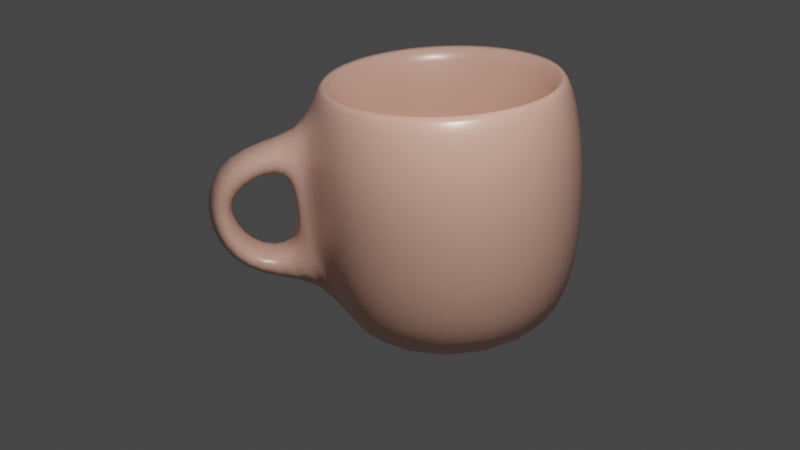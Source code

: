 # Source: mug_camille.blend  (saved by Blender 2.91.10; exported with 4.5.12 LTS)
import bpy
from mathutils import Matrix  # noqa: F401  (used for matrix-valued properties, if any)

bpy.ops.wm.read_factory_settings(use_empty=True)
scene = bpy.context.scene
scene.name = 'Scene'

# ---- collections
col_collection = bpy.data.collections.new('Collection'); scene.collection.children.link(col_collection)

# ---- materials (node trees are filled in below, after node groups)
mat_material_001 = bpy.data.materials.new('Material.001')
mat_material_001.use_transparent_shadow = False

# ---- material node trees
mat_material_001.use_nodes = True; mat_material_001.node_tree.nodes.clear()
_N = mat_material_001.node_tree.nodes; _L = mat_material_001.node_tree.links
n0 = _N.new('ShaderNodeBsdfPrincipled'); n0.name = 'Principled BSDF'; n0.location = (10, 300)
n0.distribution = 'GGX'
n0.subsurface_method = 'BURLEY'
n0.inputs[0].default_value = (0.8, 0.4448, 0.3373, 1.0)
n0.inputs[2].default_value = 0.3227
n0.inputs[3].default_value = 1.45
n0.inputs[13].default_value = 1.0
n0.inputs[20].default_value = 0.0
n0.inputs[27].default_value = (0.0, 0.0, 0.0, 1.0)
n0.inputs[28].default_value = 1.0
n1 = _N.new('ShaderNodeOutputMaterial'); n1.name = 'Material Output'; n1.location = (300, 300)
_L.new(n0.outputs[0], n1.inputs[0])
n1.is_active_output = True

# ---- world
world_world = bpy.data.worlds.new('World'); scene.world = world_world
world_world.use_nodes = True; world_world.node_tree.nodes.clear()
_N = world_world.node_tree.nodes; _L = world_world.node_tree.links
n0 = _N.new('ShaderNodeOutputWorld'); n0.name = 'World Output'; n0.location = (300, 300)
n1 = _N.new('ShaderNodeBackground'); n1.name = 'Background'; n1.location = (10, 300)
n1.inputs[0].default_value = (0.05088, 0.05088, 0.05088, 1.0)
_L.new(n1.outputs[0], n0.inputs[0])
n0.is_active_output = True
world_world.color = (0.05088, 0.05088, 0.05088)
world_world.use_sun_shadow = False
world_world.sun_shadow_jitter_overblur = 0.0

# ---- cameras
cam_camera = bpy.data.cameras.new('Camera')
cam_camera.clip_end = 100.0
cam_camera.lens = 50.69
cam_camera.ortho_scale = 7.314

# ---- lights
light_light = bpy.data.lights.new('Light', 'POINT')
light_light.transmission_factor = 0.0
light_light.energy = 1000.0
light_light.shadow_soft_size = 0.1
light_light.shadow_maximum_resolution = 0.006
light_light.use_absolute_resolution = True

# ---- meshes
me_cylinder = bpy.data.meshes.new('Cylinder')
me_cylinder.from_pydata([(1.282e-08, 0.8307, -0.9911), (0.00079, 0.9061, 1.329), (0.3179, 0.7675, -0.9911), (0.3433, 0.8379, 1.329), (0.5874, 0.5874, -0.9911), (0.6337, 0.6439, 1.329), (0.7675, 0.3179, -0.9911), (0.8277, 0.3535, 1.329), (0.8307, -3.63e-08, -0.9911), (0.8959, 0.01098, 1.329), (0.7675, -0.3179, -0.9911), (0.8277, -0.3315, 1.329), (0.5874, -0.5874, -0.9911), (0.6337, -0.6219, 1.329), (0.3179, -0.7675, -0.9911), (0.3433, -0.816, 1.329), (1.382e-07, -0.8307, -0.9911), (0.0007901, -0.8841, 1.329), (-0.3179, -0.7675, -0.9911), (-0.3417, -0.816, 1.329), (-0.5874, -0.5874, -0.9911), (-0.6321, -0.6219, 1.329), (-0.7675, -0.3179, -0.9911), (-0.8261, -0.3315, 1.329), (-0.8307, 9.916e-09, -0.9911), (-0.8943, 0.01098, 1.329), (-0.7675, 0.3179, -0.9911), (-0.8261, 0.3535, 1.329), (-0.5874, 0.5874, -0.9911), (-0.6321, 0.6439, 1.329), (-0.3179, 0.7675, -0.9911), (-0.3417, 0.8379, 1.329), (-1.398e-08, 1.109, -0.5029), (5.108e-06, 1.188, 0.168), (0.005675, 1.167, 0.8185), (0.4584, 1.077, 0.8185), (0.4545, 1.097, 0.168), (0.4244, 1.025, -0.5029), (0.8421, 0.8203, 0.8185), (0.8398, 0.8398, 0.168), (0.7842, 0.7842, -0.5029), (1.099, 0.4365, 0.8185), (1.097, 0.4545, 0.168), (1.025, 0.4244, -0.5029), (1.189, -0.01615, 0.8185), (1.188, 2.946e-05, 0.168), (1.109, -4.898e-08, -0.5029), (1.099, -0.4688, 0.8185), (1.097, -0.4545, 0.168), (1.025, -0.4244, -0.5029), (0.8421, -0.8526, 0.8185), (0.8398, -0.8398, 0.168), (0.7842, -0.7842, -0.5029), (0.5265, -1.254, 0.7007), (0.54, -1.183, 0.3602), (0.4877, -1.218, -0.09126), (0.0613, -1.345, 0.6904), (0.0548, -1.272, 0.3551), (0.04282, -1.309, -0.09381), (-0.447, -1.109, 0.8185), (-0.4545, -1.097, 0.168), (-0.4244, -1.025, -0.5029), (-0.8308, -0.8526, 0.8185), (-0.8398, -0.8398, 0.168), (-0.7842, -0.7842, -0.5029), (-1.087, -0.4688, 0.8185), (-1.097, -0.4545, 0.168), (-1.025, -0.4244, -0.5029), (-1.177, -0.01615, 0.8185), (-1.188, 2.952e-05, 0.168), (-1.109, 1.272e-08, -0.5029), (-1.087, 0.4365, 0.8185), (-1.097, 0.4545, 0.168), (-1.025, 0.4244, -0.5029), (-0.8308, 0.8203, 0.8185), (-0.8398, 0.8398, 0.168), (-0.7842, 0.7842, -0.5029), (-0.447, 1.077, 0.8185), (-0.4545, 1.097, 0.168), (-0.4244, 1.025, -0.5029), (0.4026, 0.981, 1.329), (0.00079, 1.061, 1.329), (0.7432, 0.7534, 1.329), (0.9708, 0.4128, 1.329), (1.051, 0.01098, 1.329), (0.9708, -0.3908, 1.329), (0.7432, -0.7315, 1.329), (0.4026, -0.9591, 1.329), (0.0007902, -1.039, 1.329), (-0.401, -0.9591, 1.329), (-0.7417, -0.7315, 1.329), (-0.9693, -0.3908, 1.329), (-1.049, 0.01098, 1.329), (-0.9693, 0.4128, 1.329), (-0.7417, 0.7534, 1.329), (-0.401, 0.981, 1.329), (0.271, 0.6542, -0.9037), (-9.528e-09, 0.7081, -0.9037), (0.5007, 0.5007, -0.9037), (0.6542, 0.271, -0.9037), (0.7081, -3.723e-08, -0.9037), (0.6542, -0.271, -0.9037), (0.5007, -0.5007, -0.9037), (0.271, -0.6542, -0.9037), (1.187e-07, -0.7081, -0.9037), (-0.271, -0.6542, -0.9037), (-0.5007, -0.5007, -0.9037), (-0.6542, -0.271, -0.9037), (-0.7081, 1.537e-09, -0.9037), (-0.6542, 0.271, -0.9037), (-0.5007, 0.5007, -0.9037), (-0.271, 0.6542, -0.9037), (0.5809, -1.597, 0.5637), (0.5925, -1.769, 0.3545), (0.532, -1.594, -0.07925), (0.1226, -1.713, 0.5373), (0.157, -2.108, 0.3068), (0.08688, -1.692, -0.07414), (0.4346, -1.09, 0.9216), (0.4322, -1.123, 0.2716), (0.4006, -1.005, -0.3998), (-0.0181, -1.18, 0.9216), (-0.009972, -1.128, 0.2719), (-0.02219, -1.095, -0.409), (0.6304, -1.737, 0.8702), (0.6405, -1.991, 0.3332), (0.5572, -1.758, -0.2696), (0.1849, -1.852, 0.8349), (0.1087, -1.887, 0.3328), (0.131, -1.846, -0.2603)], [], [(34, 81, 80, 35), (35, 80, 82, 38), (38, 82, 83, 41), (41, 83, 84, 44), (44, 84, 85, 47), (47, 85, 86, 50), (50, 86, 87, 118), (118, 87, 88, 121), (121, 88, 89, 59), (59, 89, 90, 62), (62, 90, 91, 65), (65, 91, 92, 68), (68, 92, 93, 71), (71, 93, 94, 74), (7, 5, 98, 99), (74, 94, 95, 77), (77, 95, 81, 34), (0, 2, 4, 6, 8, 10, 12, 14, 16, 18, 20, 22, 24, 26, 28, 30), (30, 79, 32, 0), (79, 78, 33, 32), (78, 77, 34, 33), (28, 76, 79, 30), (76, 75, 78, 79), (75, 74, 77, 78), (26, 73, 76, 28), (73, 72, 75, 76), (72, 71, 74, 75), (24, 70, 73, 26), (70, 69, 72, 73), (69, 68, 71, 72), (22, 67, 70, 24), (67, 66, 69, 70), (66, 65, 68, 69), (20, 64, 67, 22), (64, 63, 66, 67), (63, 62, 65, 66), (18, 61, 64, 20), (61, 60, 63, 64), (60, 59, 62, 63), (16, 123, 61, 18), (123, 122, 60, 61), (122, 121, 59, 60), (14, 120, 123, 16), (128, 115, 112, 113), (117, 128, 113, 114), (12, 52, 120, 14), (52, 51, 119, 120), (51, 50, 118, 119), (10, 49, 52, 12), (49, 48, 51, 52), (48, 47, 50, 51), (8, 46, 49, 10), (46, 45, 48, 49), (45, 44, 47, 48), (6, 43, 46, 8), (43, 42, 45, 46), (42, 41, 44, 45), (4, 40, 43, 6), (40, 39, 42, 43), (39, 38, 41, 42), (2, 37, 40, 4), (37, 36, 39, 40), (36, 35, 38, 39), (0, 32, 37, 2), (32, 33, 36, 37), (33, 34, 35, 36), (1, 3, 80, 81), (3, 5, 82, 80), (5, 7, 83, 82), (7, 9, 84, 83), (9, 11, 85, 84), (11, 13, 86, 85), (13, 15, 87, 86), (15, 17, 88, 87), (17, 19, 89, 88), (19, 21, 90, 89), (21, 23, 91, 90), (23, 25, 92, 91), (25, 27, 93, 92), (27, 29, 94, 93), (29, 31, 95, 94), (31, 1, 81, 95), (96, 97, 111, 110, 109, 108, 107, 106, 105, 104, 103, 102, 101, 100, 99, 98), (23, 21, 106, 107), (9, 7, 99, 100), (25, 23, 107, 108), (11, 9, 100, 101), (27, 25, 108, 109), (13, 11, 101, 102), (29, 27, 109, 110), (15, 13, 102, 103), (31, 29, 110, 111), (17, 15, 103, 104), (3, 1, 97, 96), (1, 31, 111, 97), (19, 17, 104, 105), (5, 3, 96, 98), (21, 19, 105, 106), (126, 125, 116, 129), (125, 124, 127, 116), (118, 121, 127, 124), (123, 120, 126, 129), (58, 117, 114, 55), (57, 58, 55, 54), (53, 54, 119, 118), (54, 55, 120, 119), (57, 56, 121, 122), (58, 57, 122, 123), (113, 112, 124, 125), (114, 113, 125, 126), (115, 128, 116, 127), (128, 117, 129, 116), (56, 115, 127, 121), (55, 114, 126, 120), (112, 53, 118, 124), (117, 58, 123, 129), (115, 56, 53, 112), (56, 57, 54, 53)])
me_cylinder.polygons.foreach_set('use_smooth', [True] * 118)
_uv = me_cylinder.uv_layers.new(name='UVMap')
_uv.uv.foreach_set('vector', [1.0, 0.875, 1.0, 1.0, 0.9375, 1.0, 0.9375, 0.875, 0.9375, 0.875, 0.9375, 1.0, 0.875, 1.0, 0.875, 0.875, 0.875, 0.875, 0.875, 1.0, 0.8125, 1.0, 0.8125, 0.875, 0.8125, 0.875, 0.8125, 1.0, 0.75, 1.0, 0.75, 0.875, 0.75, 0.875, 0.75, 1.0, 0.6875, 1.0, 0.6875, 0.875, 0.6875, 0.875, 0.6875, 1.0, 0.625, 1.0, 0.625, 0.875, 0.625, 0.875, 0.625, 1.0, 0.5625, 1.0, 0.5625, 0.875, 0.5625, 0.875, 0.5625, 1.0, 0.5, 1.0, 0.5, 0.875, 0.5, 0.875, 0.5, 1.0, 0.4375, 1.0, 0.4375, 0.875, 0.4375, 0.875, 0.4375, 1.0, 0.375, 1.0, 0.375, 0.875, 0.375, 0.875, 0.375, 1.0, 0.3125, 1.0, 0.3125, 0.875, 0.3125, 0.875, 0.3125, 1.0, 0.25, 1.0, 0.25, 0.875, 0.25, 0.875, 0.25, 1.0, 0.1875, 1.0, 0.1875, 0.875, 0.1875, 0.875, 0.1875, 1.0, 0.125, 1.0, 0.125, 0.875, 0.439, 0.3283, 0.3947, 0.3947, 0.3947, 0.3947, 0.439, 0.3283, 0.125, 0.875, 0.125, 1.0, 0.0625, 1.0, 0.0625, 0.875, 0.0625, 0.875, 0.0625, 1.0, 0.0, 1.0, 0.0, 0.875, 0.75, 0.49, 0.8418, 0.4717, 0.9197, 0.4197, 0.9717, 0.3418, 0.99, 0.25, 0.9717, 0.1582, 0.9197, 0.08029, 0.8418, 0.02827, 0.75, 0.01, 0.6582, 0.02827, 0.5803, 0.08029, 0.5283, 0.1582, 0.51, 0.25, 0.5283, 0.3418, 0.5803, 0.4197, 0.6582, 0.4717, 0.0625, 0.5, 0.0625, 0.625, 0.0, 0.625, 0.0, 0.5, 0.0625, 0.625, 0.0625, 0.75, 0.0, 0.75, 0.0, 0.625, 0.0625, 0.75, 0.0625, 0.875, 0.0, 0.875, 0.0, 0.75, 0.125, 0.5, 0.125, 0.625, 0.0625, 0.625, 0.0625, 0.5, 0.125, 0.625, 0.125, 0.75, 0.0625, 0.75, 0.0625, 0.625, 0.125, 0.75, 0.125, 0.875, 0.0625, 0.875, 0.0625, 0.75, 0.1875, 0.5, 0.1875, 0.625, 0.125, 0.625, 0.125, 0.5, 0.1875, 0.625, 0.1875, 0.75, 0.125, 0.75, 0.125, 0.625, 0.1875, 0.75, 0.1875, 0.875, 0.125, 0.875, 0.125, 0.75, 0.25, 0.5, 0.25, 0.625, 0.1875, 0.625, 0.1875, 0.5, 0.25, 0.625, 0.25, 0.75, 0.1875, 0.75, 0.1875, 0.625, 0.25, 0.75, 0.25, 0.875, 0.1875, 0.875, 0.1875, 0.75, 0.3125, 0.5, 0.3125, 0.625, 0.25, 0.625, 0.25, 0.5, 0.3125, 0.625, 0.3125, 0.75, 0.25, 0.75, 0.25, 0.625, 0.3125, 0.75, 0.3125, 0.875, 0.25, 0.875, 0.25, 0.75, 0.375, 0.5, 0.375, 0.625, 0.3125, 0.625, 0.3125, 0.5, 0.375, 0.625, 0.375, 0.75, 0.3125, 0.75, 0.3125, 0.625, 0.375, 0.75, 0.375, 0.875, 0.3125, 0.875, 0.3125, 0.75, 0.4375, 0.5, 0.4375, 0.625, 0.375, 0.625, 0.375, 0.5, 0.4375, 0.625, 0.4375, 0.75, 0.375, 0.75, 0.375, 0.625, 0.4375, 0.75, 0.4375, 0.875, 0.375, 0.875, 0.375, 0.75, 0.5, 0.5, 0.5, 0.625, 0.4375, 0.625, 0.4375, 0.5, 0.5, 0.625, 0.5, 0.75, 0.4375, 0.75, 0.4375, 0.625, 0.5, 0.75, 0.5, 0.875, 0.4375, 0.875, 0.4375, 0.75, 0.5625, 0.5, 0.5625, 0.625, 0.5, 0.625, 0.5, 0.5, 0.5, 0.7537, 0.5, 0.831, 0.5625, 0.8314, 0.5625, 0.7538, 0.5, 0.6681, 0.5, 0.7537, 0.5625, 0.7538, 0.5625, 0.6664, 0.625, 0.5, 0.625, 0.625, 0.5625, 0.625, 0.5625, 0.5, 0.625, 0.625, 0.625, 0.75, 0.5625, 0.75, 0.5625, 0.625, 0.625, 0.75, 0.625, 0.875, 0.5625, 0.875, 0.5625, 0.75, 0.6875, 0.5, 0.6875, 0.625, 0.625, 0.625, 0.625, 0.5, 0.6875, 0.625, 0.6875, 0.75, 0.625, 0.75, 0.625, 0.625, 0.6875, 0.75, 0.6875, 0.875, 0.625, 0.875, 0.625, 0.75, 0.75, 0.5, 0.75, 0.625, 0.6875, 0.625, 0.6875, 0.5, 0.75, 0.625, 0.75, 0.75, 0.6875, 0.75, 0.6875, 0.625, 0.75, 0.75, 0.75, 0.875, 0.6875, 0.875, 0.6875, 0.75, 0.8125, 0.5, 0.8125, 0.625, 0.75, 0.625, 0.75, 0.5, 0.8125, 0.625, 0.8125, 0.75, 0.75, 0.75, 0.75, 0.625, 0.8125, 0.75, 0.8125, 0.875, 0.75, 0.875, 0.75, 0.75, 0.875, 0.5, 0.875, 0.625, 0.8125, 0.625, 0.8125, 0.5, 0.875, 0.625, 0.875, 0.75, 0.8125, 0.75, 0.8125, 0.625, 0.875, 0.75, 0.875, 0.875, 0.8125, 0.875, 0.8125, 0.75, 0.9375, 0.5, 0.9375, 0.625, 0.875, 0.625, 0.875, 0.5, 0.9375, 0.625, 0.9375, 0.75, 0.875, 0.75, 0.875, 0.625, 0.9375, 0.75, 0.9375, 0.875, 0.875, 0.875, 0.875, 0.75, 1.0, 0.5, 1.0, 0.625, 0.9375, 0.625, 0.9375, 0.5, 1.0, 0.625, 1.0, 0.75, 0.9375, 0.75, 0.9375, 0.625, 1.0, 0.75, 1.0, 0.875, 0.9375, 0.875, 0.9375, 0.75, 0.25, 0.4546, 0.3283, 0.439, 0.3418, 0.4717, 0.25, 0.49, 0.3283, 0.439, 0.3947, 0.3947, 0.4197, 0.4197, 0.3418, 0.4717, 0.3947, 0.3947, 0.439, 0.3283, 0.4717, 0.3418, 0.4197, 0.4197, 0.439, 0.3283, 0.4546, 0.25, 0.49, 0.25, 0.4717, 0.3418, 0.4546, 0.25, 0.439, 0.1717, 0.4717, 0.1582, 0.49, 0.25, 0.439, 0.1717, 0.3947, 0.1053, 0.4197, 0.08029, 0.4717, 0.1582, 0.3947, 0.1053, 0.3283, 0.06098, 0.3418, 0.02827, 0.4197, 0.08029, 0.3283, 0.06098, 0.25, 0.04541, 0.25, 0.01, 0.3418, 0.02827, 0.25, 0.04541, 0.1717, 0.06098, 0.1582, 0.02827, 0.25, 0.01, 0.1717, 0.06098, 0.1053, 0.1053, 0.08029, 0.08029, 0.1582, 0.02827, 0.1053, 0.1053, 0.06098, 0.1717, 0.02827, 0.1582, 0.08029, 0.08029, 0.06098, 0.1717, 0.04541, 0.25, 0.01, 0.25, 0.02827, 0.1582, 0.04541, 0.25, 0.06098, 0.3283, 0.02827, 0.3418, 0.01, 0.25, 0.06098, 0.3283, 0.1053, 0.3947, 0.08029, 0.4197, 0.02827, 0.3418, 0.1053, 0.3947, 0.1717, 0.439, 0.1582, 0.4717, 0.08029, 0.4197, 0.1717, 0.439, 0.25, 0.4546, 0.25, 0.49, 0.1582, 0.4717, 0.3283, 0.439, 0.25, 0.4546, 0.1717, 0.439, 0.1053, 0.3947, 0.06098, 0.3283, 0.04541, 0.25, 0.06098, 0.1717, 0.1053, 0.1053, 0.1717, 0.06098, 0.25, 0.04541, 0.3283, 0.06098, 0.3947, 0.1053, 0.439, 0.1717, 0.4546, 0.25, 0.439, 0.3283, 0.3947, 0.3947, 0.06098, 0.1717, 0.1053, 0.1053, 0.1053, 0.1053, 0.06098, 0.1717, 0.4546, 0.25, 0.439, 0.3283, 0.439, 0.3283, 0.4546, 0.25, 0.04541, 0.25, 0.06098, 0.1717, 0.06098, 0.1717, 0.04541, 0.25, 0.439, 0.1717, 0.4546, 0.25, 0.4546, 0.25, 0.439, 0.1717, 0.06098, 0.3283, 0.04541, 0.25, 0.04541, 0.25, 0.06098, 0.3283, 0.3947, 0.1053, 0.439, 0.1717, 0.439, 0.1717, 0.3947, 0.1053, 0.1053, 0.3947, 0.06098, 0.3283, 0.06098, 0.3283, 0.1053, 0.3947, 0.3283, 0.06098, 0.3947, 0.1053, 0.3947, 0.1053, 0.3283, 0.06098, 0.1717, 0.439, 0.1053, 0.3947, 0.1053, 0.3947, 0.1717, 0.439, 0.25, 0.04541, 0.3283, 0.06098, 0.3283, 0.06098, 0.25, 0.04541, 0.3283, 0.439, 0.25, 0.4546, 0.25, 0.4546, 0.3283, 0.439, 0.25, 0.4546, 0.1717, 0.439, 0.1717, 0.439, 0.25, 0.4546, 0.1717, 0.06098, 0.25, 0.04541, 0.25, 0.04541, 0.1717, 0.06098, 0.3947, 0.3947, 0.3283, 0.439, 0.3283, 0.439, 0.3947, 0.3947, 0.1053, 0.1053, 0.1717, 0.06098, 0.1717, 0.06098, 0.1053, 0.1053, 0.5625, 0.625, 0.5625, 0.75, 0.5, 0.75, 0.5, 0.625, 0.5625, 0.75, 0.5625, 0.875, 0.5, 0.875, 0.5, 0.75, 0.5625, 0.875, 0.5, 0.875, 0.5, 0.875, 0.5625, 0.875, 0.5, 0.625, 0.5625, 0.625, 0.5625, 0.625, 0.5, 0.625, 0.5, 0.6675, 0.5, 0.6681, 0.5625, 0.6664, 0.5625, 0.6669, 0.5, 0.7487, 0.5, 0.6675, 0.5625, 0.6669, 0.5625, 0.7474, 0.5625, 0.8313, 0.5625, 0.7474, 0.5625, 0.75, 0.5625, 0.875, 0.5625, 0.7474, 0.5625, 0.6669, 0.5625, 0.625, 0.5625, 0.75, 0.5, 0.7487, 0.5, 0.8313, 0.5, 0.875, 0.5, 0.75, 0.5, 0.6675, 0.5, 0.7487, 0.5, 0.75, 0.5, 0.625, 0.5625, 0.7538, 0.5625, 0.8314, 0.5625, 0.875, 0.5625, 0.75, 0.5625, 0.6664, 0.5625, 0.7538, 0.5625, 0.75, 0.5625, 0.625, 0.5, 0.831, 0.5, 0.7537, 0.5, 0.75, 0.5, 0.875, 0.5, 0.7537, 0.5, 0.6681, 0.5, 0.625, 0.5, 0.75, 0.5, 0.8313, 0.5, 0.831, 0.5, 0.875, 0.5, 0.875, 0.5625, 0.6669, 0.5625, 0.6664, 0.5625, 0.625, 0.5625, 0.625, 0.5625, 0.8314, 0.5625, 0.8313, 0.5625, 0.875, 0.5625, 0.875, 0.5, 0.6681, 0.5, 0.6675, 0.5, 0.625, 0.5, 0.625, 0.5, 0.831, 0.5, 0.8313, 0.5625, 0.8313, 0.5625, 0.8314, 0.5, 0.8313, 0.5, 0.7487, 0.5625, 0.7474, 0.5625, 0.8313])
me_cylinder.materials.append(mat_material_001)
me_cylinder.use_remesh_fix_poles = True
me_cylinder.use_remesh_preserve_attributes = False
me_cylinder.use_mirror_vertex_groups = False
me_cylinder.update()

# ---- objects
ob_light = bpy.data.objects.new('Light', light_light)
ob_camera = bpy.data.objects.new('Camera', cam_camera)
ob_cylinder = bpy.data.objects.new('Cylinder', me_cylinder)

# ---- transforms, parenting, visibility, modifiers, constraints
ob_light.location = (4.076, 1.005, 5.904)
ob_light.rotation_euler = (0.6503, 0.05522, 1.866)
ob_light.lock_rotations_4d = False
ob_light.empty_display_type = 'ARROWS'
ob_light.color = (0.0, 0.0, 0.0, 0.0)
ob_light.lineart.crease_threshold = 0.0
ob_camera.location = (8.841, 0.3589, 4.958)
ob_camera.rotation_euler = (1.149, 0.04888, 1.635)
ob_camera.lock_rotations_4d = False
ob_camera.empty_display_type = 'ARROWS'
ob_camera.color = (0.0, 0.0, 0.0, 0.0)
ob_camera.display_type = 'WIRE'
ob_camera.lineart.crease_threshold = 0.0
ob_cylinder.location = (0.0, 0.0, 0.9995)
ob_cylinder.lineart.crease_threshold = 0.0
_m = ob_cylinder.modifiers.new('Subdivision', 'SUBSURF')
_m.uv_smooth = 'PRESERVE_CORNERS'
_m.levels = 6

# ---- collection membership
col_collection.objects.link(ob_light)
col_collection.objects.link(ob_camera)
col_collection.objects.link(ob_cylinder)

# ---- scene / render settings (as saved in the file)
scene.camera = ob_camera
scene.frame_start = 1; scene.frame_end = 250; scene.frame_set(1)
scene.render.engine = 'BLENDER_EEVEE_NEXT'
scene.cycles.use_denoising = False
scene.cycles.samples = 128
scene.cycles.sampling_pattern = 'TABULATED_SOBOL'
scene.cycles.use_adaptive_sampling = False
scene.cycles.use_light_tree = False
scene.view_settings.view_transform = 'Filmic'
bpy.context.view_layer.update()
